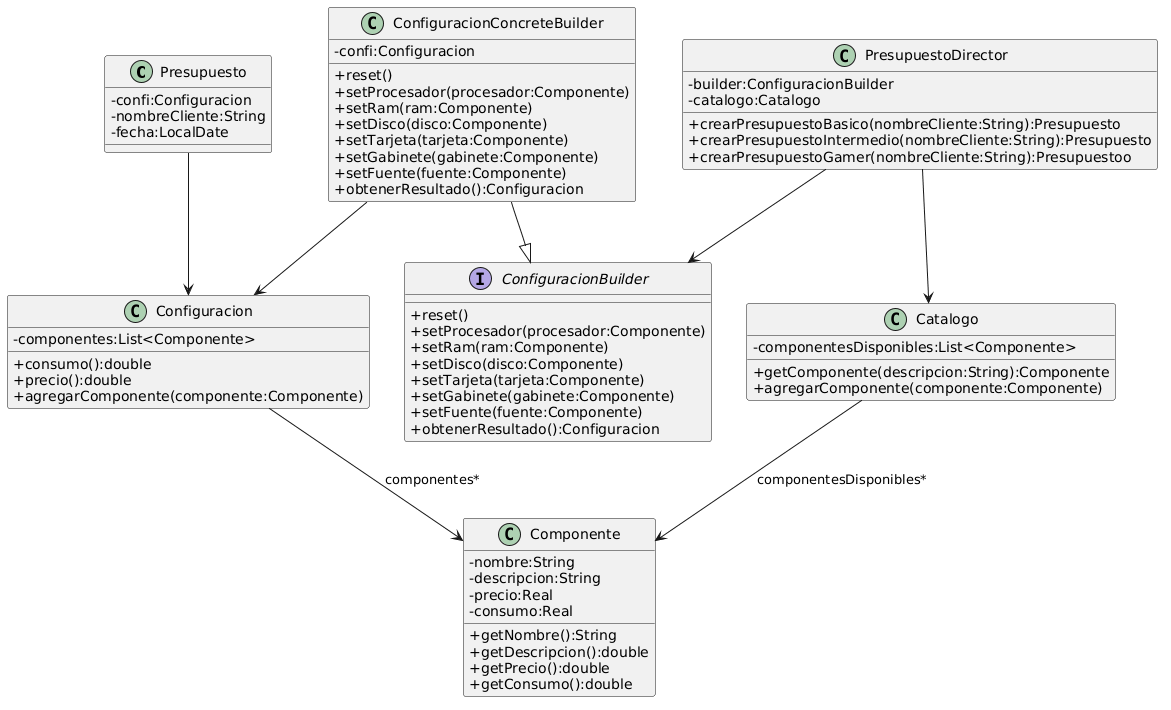

The diagram above was rendered by PlantUML. Its source (embedded in the PNG):
@startuml
skinparam classAttributeIconSize 0
Class Presupuesto{
-confi:Configuracion
-nombreCliente:String
-fecha:LocalDate
}

Class Configuracion{
-componentes:List<Componente>

+consumo():double
+precio():double
+agregarComponente(componente:Componente)
}

Class Catalogo{
-componentesDisponibles:List<Componente>

+getComponente(descripcion:String):Componente
+agregarComponente(componente:Componente)
}

Class Componente{
-nombre:String
-descripcion:String
-precio:Real
-consumo:Real

+getNombre():String
+getDescripcion():double
+getPrecio():double
+getConsumo():double
}

InterFace ConfiguracionBuilder{
+reset()
+setProcesador(procesador:Componente)
+setRam(ram:Componente)
+setDisco(disco:Componente)
+setTarjeta(tarjeta:Componente)
+setGabinete(gabinete:Componente)
+setFuente(fuente:Componente)
+obtenerResultado():Configuracion
}

Class ConfiguracionConcreteBuilder{
-confi:Configuracion
+reset()
+setProcesador(procesador:Componente)
+setRam(ram:Componente)
+setDisco(disco:Componente)
+setTarjeta(tarjeta:Componente)
+setGabinete(gabinete:Componente)
+setFuente(fuente:Componente)
+obtenerResultado():Configuracion
}

Class PresupuestoDirector{
-builder:ConfiguracionBuilder
-catalogo:Catalogo

+crearPresupuestoBasico(nombreCliente:String):Presupuesto
+crearPresupuestoIntermedio(nombreCliente:String):Presupuesto
+crearPresupuestoGamer(nombreCliente:String):Presupuestoo

}

Catalogo-->Componente:componentesDisponibles*
PresupuestoDirector-->ConfiguracionBuilder
PresupuestoDirector-->Catalogo
ConfiguracionConcreteBuilder-->Configuracion
ConfiguracionConcreteBuilder--|>ConfiguracionBuilder
Configuracion-->Componente:componentes*
Presupuesto-->Configuracion
@enduml